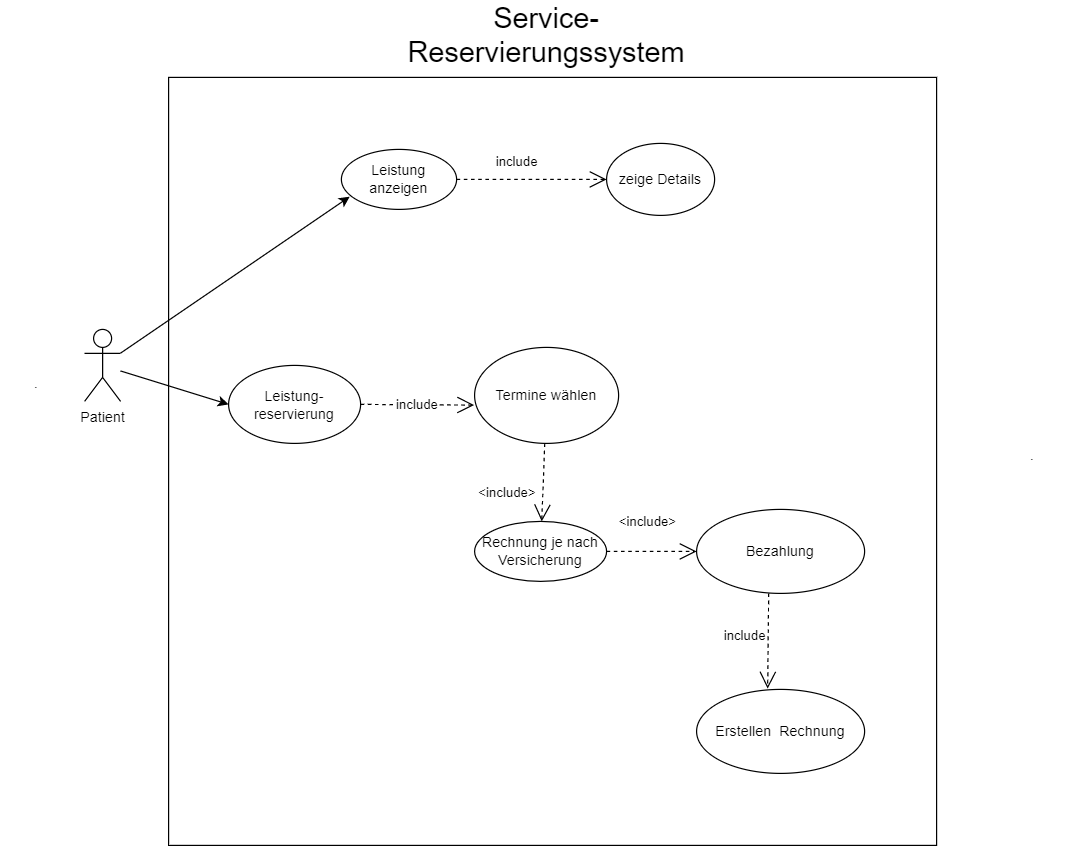

The diagram above was exported from draw.io. Its source (the exported page's mxGraphModel, read from the mxfile embedded in the PNG):
<mxGraphModel dx="1050" dy="525" grid="1" gridSize="10" guides="1" tooltips="1" connect="1" arrows="1" fold="1" page="1" pageScale="1" pageWidth="1654" pageHeight="1169" math="0" shadow="0">
  <root>
    <mxCell id="0" />
    <mxCell id="1" parent="0" />
    <mxCell id="Ijiv3LAfuJnjceV-_aOZ-1" value="" style="whiteSpace=wrap;html=1;aspect=fixed;" vertex="1" parent="1">
      <mxGeometry x="170" y="130" width="640" height="640" as="geometry" />
    </mxCell>
    <mxCell id="Ijiv3LAfuJnjceV-_aOZ-3" value="Patient" style="shape=umlActor;verticalLabelPosition=bottom;verticalAlign=top;html=1;outlineConnect=0;" vertex="1" parent="1">
      <mxGeometry x="100" y="340" width="30" height="60" as="geometry" />
    </mxCell>
    <mxCell id="Ijiv3LAfuJnjceV-_aOZ-6" value="Leistung anzeigen" style="ellipse;whiteSpace=wrap;html=1;" vertex="1" parent="1">
      <mxGeometry x="314" y="190" width="96" height="50" as="geometry" />
    </mxCell>
    <mxCell id="Ijiv3LAfuJnjceV-_aOZ-7" value="" style="endArrow=classic;html=1;rounded=0;entryX=0.072;entryY=0.788;entryDx=0;entryDy=0;entryPerimeter=0;" edge="1" parent="1" source="Ijiv3LAfuJnjceV-_aOZ-3" target="Ijiv3LAfuJnjceV-_aOZ-6">
      <mxGeometry width="50" height="50" relative="1" as="geometry">
        <mxPoint x="390" y="360" as="sourcePoint" />
        <mxPoint x="440" y="310" as="targetPoint" />
      </mxGeometry>
    </mxCell>
    <mxCell id="Ijiv3LAfuJnjceV-_aOZ-8" value="zeige Details" style="ellipse;whiteSpace=wrap;html=1;" vertex="1" parent="1">
      <mxGeometry x="535" y="185" width="90" height="60" as="geometry" />
    </mxCell>
    <mxCell id="Ijiv3LAfuJnjceV-_aOZ-9" value="include" style="endArrow=open;endSize=12;dashed=1;html=1;rounded=0;exitX=1;exitY=0.5;exitDx=0;exitDy=0;" edge="1" parent="1" source="Ijiv3LAfuJnjceV-_aOZ-6" target="Ijiv3LAfuJnjceV-_aOZ-8">
      <mxGeometry x="-0.2" y="15" width="160" relative="1" as="geometry">
        <mxPoint x="330" y="340" as="sourcePoint" />
        <mxPoint x="490" y="340" as="targetPoint" />
        <mxPoint as="offset" />
      </mxGeometry>
    </mxCell>
    <mxCell id="Ijiv3LAfuJnjceV-_aOZ-10" value="Leistung-reservierung" style="ellipse;whiteSpace=wrap;html=1;" vertex="1" parent="1">
      <mxGeometry x="220" y="370" width="110" height="65" as="geometry" />
    </mxCell>
    <mxCell id="Ijiv3LAfuJnjceV-_aOZ-11" value="" style="endArrow=classic;html=1;rounded=0;entryX=0;entryY=0.5;entryDx=0;entryDy=0;" edge="1" parent="1" source="Ijiv3LAfuJnjceV-_aOZ-3" target="Ijiv3LAfuJnjceV-_aOZ-10">
      <mxGeometry width="50" height="50" relative="1" as="geometry">
        <mxPoint x="390" y="350" as="sourcePoint" />
        <mxPoint x="440" y="300" as="targetPoint" />
      </mxGeometry>
    </mxCell>
    <mxCell id="Ijiv3LAfuJnjceV-_aOZ-12" value="Rechnung je nach Versicherung" style="ellipse;whiteSpace=wrap;html=1;" vertex="1" parent="1">
      <mxGeometry x="425" y="500" width="110" height="50" as="geometry" />
    </mxCell>
    <mxCell id="Ijiv3LAfuJnjceV-_aOZ-15" value="&amp;lt;include&amp;gt;" style="endArrow=open;endSize=12;dashed=1;html=1;rounded=0;" edge="1" parent="1" source="Ijiv3LAfuJnjceV-_aOZ-26" target="Ijiv3LAfuJnjceV-_aOZ-12">
      <mxGeometry x="0.2984" y="-30" width="160" relative="1" as="geometry">
        <mxPoint x="350" y="390" as="sourcePoint" />
        <mxPoint x="490" y="390" as="targetPoint" />
        <Array as="points" />
        <mxPoint as="offset" />
      </mxGeometry>
    </mxCell>
    <mxCell id="Ijiv3LAfuJnjceV-_aOZ-18" value="Bezahlung" style="ellipse;whiteSpace=wrap;html=1;" vertex="1" parent="1">
      <mxGeometry x="610" y="490" width="140" height="70" as="geometry" />
    </mxCell>
    <mxCell id="Ijiv3LAfuJnjceV-_aOZ-20" value="&amp;lt;include&amp;gt;" style="endArrow=open;endSize=12;dashed=1;html=1;rounded=0;exitX=1;exitY=0.5;exitDx=0;exitDy=0;" edge="1" parent="1" source="Ijiv3LAfuJnjceV-_aOZ-12" target="Ijiv3LAfuJnjceV-_aOZ-18">
      <mxGeometry x="-0.0909" y="25" width="160" relative="1" as="geometry">
        <mxPoint x="330" y="480" as="sourcePoint" />
        <mxPoint x="490" y="480" as="targetPoint" />
        <Array as="points" />
        <mxPoint as="offset" />
      </mxGeometry>
    </mxCell>
    <mxCell id="Ijiv3LAfuJnjceV-_aOZ-22" value="Erstellen&amp;nbsp; Rechnung" style="ellipse;whiteSpace=wrap;html=1;" vertex="1" parent="1">
      <mxGeometry x="610" y="640" width="140" height="70" as="geometry" />
    </mxCell>
    <mxCell id="Ijiv3LAfuJnjceV-_aOZ-23" value="include" style="endArrow=open;endSize=12;dashed=1;html=1;rounded=0;exitX=0.429;exitY=1;exitDx=0;exitDy=0;exitPerimeter=0;entryX=0.423;entryY=-0.009;entryDx=0;entryDy=0;entryPerimeter=0;" edge="1" parent="1" source="Ijiv3LAfuJnjceV-_aOZ-18" target="Ijiv3LAfuJnjceV-_aOZ-22">
      <mxGeometry x="-0.1282" y="-20" width="160" relative="1" as="geometry">
        <mxPoint x="500" y="480" as="sourcePoint" />
        <mxPoint x="660" y="480" as="targetPoint" />
        <mxPoint as="offset" />
      </mxGeometry>
    </mxCell>
    <mxCell id="Ijiv3LAfuJnjceV-_aOZ-2" value="&lt;font style=&quot;font-size: 24px;&quot;&gt;Service-Reservierungssystem&lt;/font&gt;" style="text;html=1;strokeColor=none;fillColor=none;align=center;verticalAlign=middle;whiteSpace=wrap;rounded=0;" vertex="1" parent="1">
      <mxGeometry x="360" y="80" width="250" height="30" as="geometry" />
    </mxCell>
    <mxCell id="Ijiv3LAfuJnjceV-_aOZ-24" value="." style="text;html=1;strokeColor=none;fillColor=none;align=center;verticalAlign=middle;whiteSpace=wrap;rounded=0;" vertex="1" parent="1">
      <mxGeometry x="860" y="430" width="60" height="30" as="geometry" />
    </mxCell>
    <mxCell id="Ijiv3LAfuJnjceV-_aOZ-25" value="." style="text;html=1;strokeColor=none;fillColor=none;align=center;verticalAlign=middle;whiteSpace=wrap;rounded=0;" vertex="1" parent="1">
      <mxGeometry x="30" y="370" width="60" height="30" as="geometry" />
    </mxCell>
    <mxCell id="Ijiv3LAfuJnjceV-_aOZ-26" value="Termine wählen" style="ellipse;whiteSpace=wrap;html=1;" vertex="1" parent="1">
      <mxGeometry x="425" y="355" width="120" height="80" as="geometry" />
    </mxCell>
    <mxCell id="Ijiv3LAfuJnjceV-_aOZ-29" value="include" style="endArrow=open;endSize=12;dashed=1;html=1;rounded=0;exitX=1;exitY=0.5;exitDx=0;exitDy=0;entryX=-0.003;entryY=0.601;entryDx=0;entryDy=0;entryPerimeter=0;" edge="1" parent="1" source="Ijiv3LAfuJnjceV-_aOZ-10" target="Ijiv3LAfuJnjceV-_aOZ-26">
      <mxGeometry width="160" relative="1" as="geometry">
        <mxPoint x="290" y="380" as="sourcePoint" />
        <mxPoint x="450" y="380" as="targetPoint" />
      </mxGeometry>
    </mxCell>
  </root>
</mxGraphModel>